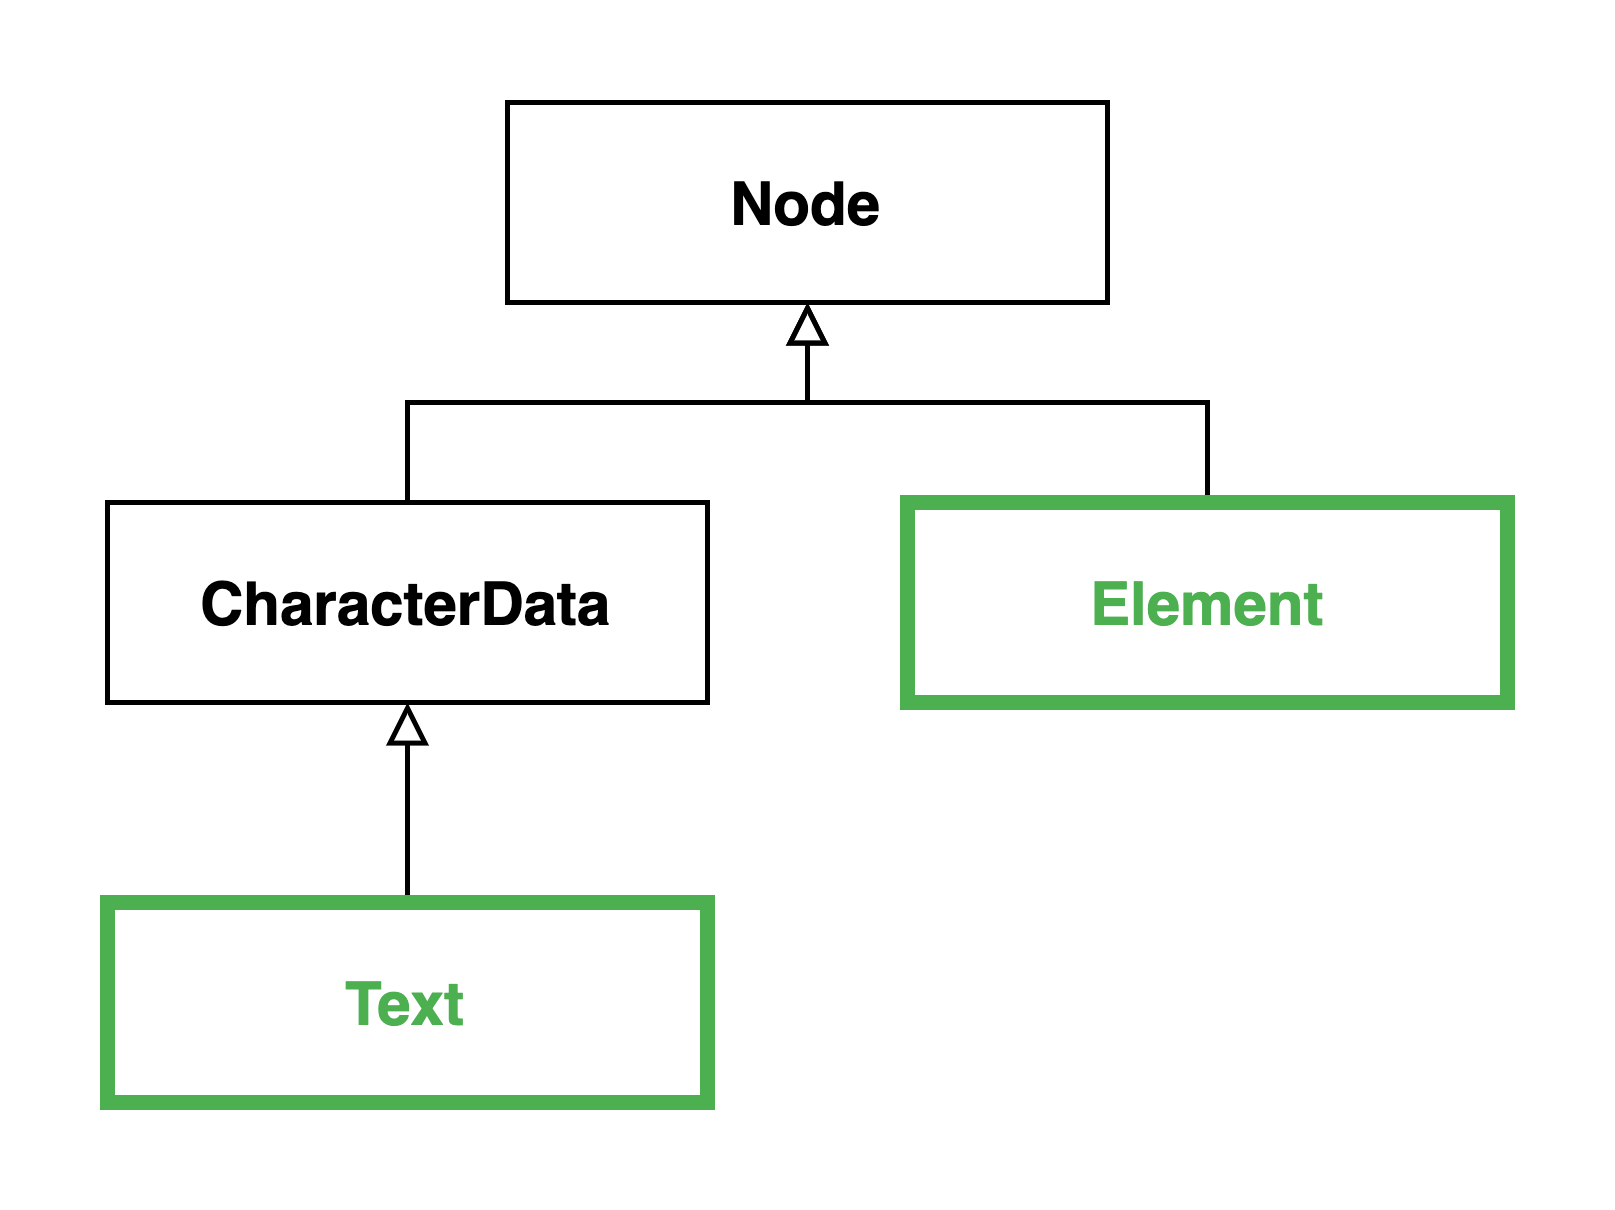

The diagram above was exported from draw.io. Its source (the exported page's mxGraphModel, read from the mxfile embedded in the PNG):
<mxGraphModel dx="787" dy="430" grid="1" gridSize="10" guides="1" tooltips="1" connect="1" arrows="1" fold="1" page="1" pageScale="1" pageWidth="826" pageHeight="1169" math="0" shadow="0">
  <root>
    <mxCell id="0" />
    <mxCell id="1" parent="0" />
    <mxCell id="H7JkWduGp6e3-tvPtqoy-5" value="Node" style="html=1;fontStyle=1" vertex="1" parent="1">
      <mxGeometry x="360" y="120" width="120" height="40" as="geometry" />
    </mxCell>
    <mxCell id="H7JkWduGp6e3-tvPtqoy-12" style="edgeStyle=orthogonalEdgeStyle;rounded=0;orthogonalLoop=1;jettySize=auto;html=1;exitX=0.5;exitY=0;exitDx=0;exitDy=0;entryX=0.5;entryY=1;entryDx=0;entryDy=0;fontColor=#990099;endArrow=block;endFill=0;" edge="1" parent="1" source="H7JkWduGp6e3-tvPtqoy-6" target="H7JkWduGp6e3-tvPtqoy-5">
      <mxGeometry relative="1" as="geometry" />
    </mxCell>
    <mxCell id="H7JkWduGp6e3-tvPtqoy-6" value="CharacterData" style="html=1;fontStyle=1" vertex="1" parent="1">
      <mxGeometry x="280" y="200" width="120" height="40" as="geometry" />
    </mxCell>
    <mxCell id="H7JkWduGp6e3-tvPtqoy-11" style="edgeStyle=orthogonalEdgeStyle;rounded=0;orthogonalLoop=1;jettySize=auto;html=1;exitX=0.5;exitY=0;exitDx=0;exitDy=0;entryX=0.5;entryY=1;entryDx=0;entryDy=0;fontColor=#990099;endArrow=block;endFill=0;" edge="1" parent="1" source="H7JkWduGp6e3-tvPtqoy-7" target="H7JkWduGp6e3-tvPtqoy-5">
      <mxGeometry relative="1" as="geometry" />
    </mxCell>
    <mxCell id="H7JkWduGp6e3-tvPtqoy-7" value="Element" style="html=1;fontStyle=1;fontColor=#4CAF50;strokeWidth=3;strokeColor=#4CAF50;" vertex="1" parent="1">
      <mxGeometry x="440" y="200" width="120" height="40" as="geometry" />
    </mxCell>
    <mxCell id="H7JkWduGp6e3-tvPtqoy-10" style="edgeStyle=orthogonalEdgeStyle;rounded=0;orthogonalLoop=1;jettySize=auto;html=1;exitX=0.5;exitY=0;exitDx=0;exitDy=0;entryX=0.5;entryY=1;entryDx=0;entryDy=0;fontColor=#990099;endArrow=block;endFill=0;" edge="1" parent="1" source="H7JkWduGp6e3-tvPtqoy-8" target="H7JkWduGp6e3-tvPtqoy-6">
      <mxGeometry relative="1" as="geometry" />
    </mxCell>
    <mxCell id="H7JkWduGp6e3-tvPtqoy-8" value="Text" style="html=1;fontStyle=1;fontColor=#4CAF50;strokeWidth=3;strokeColor=#4CAF50;" vertex="1" parent="1">
      <mxGeometry x="280" y="280" width="120" height="40" as="geometry" />
    </mxCell>
  </root>
</mxGraphModel>